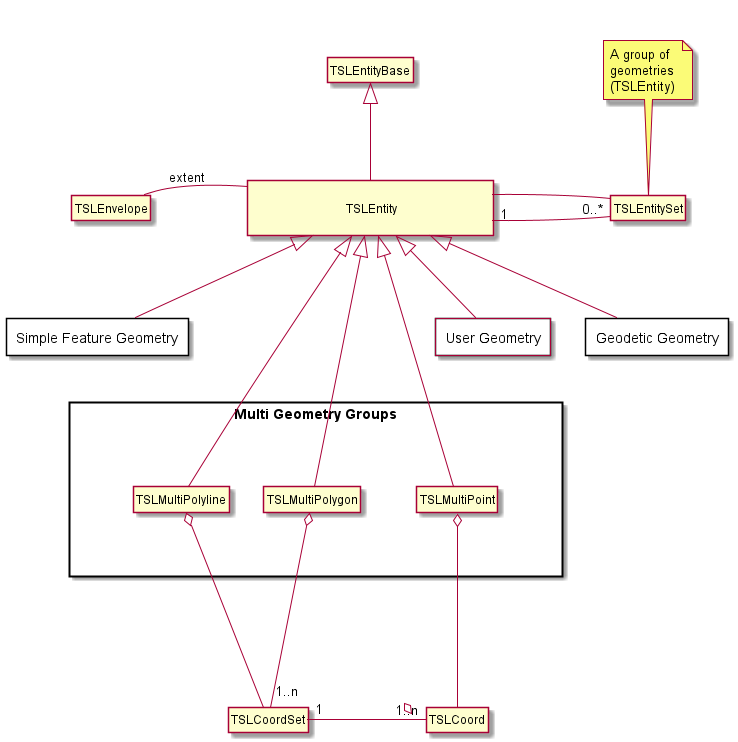

The diagram above was rendered by PlantUML. Its source (embedded in the PNG):
@startuml geometry_multi_diagram.png
hide circle
hide members

together {
  class TSLEntityBase [[class_t_s_l_entity_base.html{TSLEntityBase}]]
  class TSLEntitySet [[class_t_s_l_entity_set.html{TSLEntitySet}]]
  class TSLEnvelope [[class_t_s_l_envelope.html{TSLEnvelope}]]
  class "\n\t\t\t\tTSLEntity\t\t\t\t\n" as TSLEntity [[class_t_s_l_entity.html{TSLEntity}]]
  note top of TSLEntitySet
    A group of 
    geometries 
    (TSLEntity)
  end note
}
package "Simple Feature Geometry" as Simple_Feature_Geometry <<Rectangle>> [[#simple_feature_geometry_diagram{Simple Feature Geometry Package}]]{
}
package "Geodetic Geometry" as Geodetic_Geometry <<Rectangle>> [[#geometry_geodetic_diagram{Geodetic Geometry Package}]]{
} 
package "User Geometry" as User_Geometry <<Rectangle>> [[#user_geometry_diagram{User Geometry Package}]]{
} 
package "Multi Geometry Groups" as Multi_Geometry_Groups <<Rectangle>> {
  together {
    together {
      class TSLMultiPolygon [[class_t_s_l_multi_polygon.html{TSLMultiPolygon}]]
      class TSLMultiPolyline [[class_t_s_l_multi_polyline.html{TSLMultiPolyline}]]
    }
    together {
      class TSLMultiPoint [[class_t_s_l_multi_point.html{TSLMultiPoint}]]
    }
  }
} 

together {
class TSLCoord [[class_t_s_l_coord.html{TSLCoord}]]
class TSLCoordSet [[class_t_s_l_coord_set.html{TSLCoordSet}]]
}

TSLEntityBase <|-down- TSLEntity
TSLEntity -left- TSLEnvelope : extent
TSLEntity "1" -right- "0..*" TSLEntitySet 
TSLEntity <|-right- TSLEntitySet

TSLEntity <|-right- User_Geometry
TSLEntity <|-left- Simple_Feature_Geometry
TSLEntity <|-right- Geodetic_Geometry

TSLEnvelope -[hidden]down- Simple_Feature_Geometry
TSLEntitySet -[hidden]down- Geodetic_Geometry

TSLEntity <|--down- TSLMultiPoint
TSLEntity <|--down- TSLMultiPolyline
TSLEntity <|--down- TSLMultiPolygon

TSLMultiPoint o--down- TSLCoord

TSLCoord "1..n" -right-o "1" TSLCoordSet
TSLMultiPolyline o-down- TSLCoordSet
TSLMultiPolygon o-down- "1..n" TSLCoordSet
@enduml